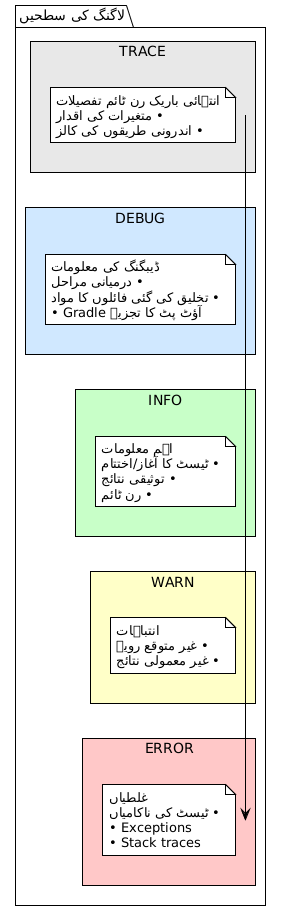

The diagram above was rendered by PlantUML. Its source (embedded in the PNG):
@startuml







<style>
  root {
    BackgroundColor white
    FontColor black
    FontName Verdana
    HyperLinkColor blue
    LineColor black
    LineThickness 1
    Margin 5
  }
  document {
    caption {
      LineThickness 0
    }
    footer {
      LineThickness 0
    }
    header {
      LineThickness 0
    }
    title {
      FontSize 22
      LineThickness 0
    }
  }
  node {
    MaximumWidth 300
  }
</style>

skinparam ArrowLollipopColor black
skinparam BackgroundColor white
skinparam DefaultFontName Verdana
skinparam DefaultMonospacedFontName Courier
skinparam LifelineStrategy nosolid
skinparam ParticipantPadding 10
skinparam SequenceLifeLineBorderColor black
skinparam Shadowing false
skinparam UseBetaStyle true

skinparam Activity {
  BackgroundColor white
  BarColor black
  BorderColor black
  FontColor black
  FontName Verdana
}
skinparam Boundary {
  FontColor black
}
skinparam Box {
  Padding 5
}
skinparam CircledCharacter {
  FontColor black
  FontName Courier
  Radius 9
}
skinparam Class {
  BackgroundColor white
  BorderColor black
  FontColor black
  FontName Verdana
}
skinparam ClassAttribute {
  FontColor black
  FontName Verdana
}
skinparam ClassStereotype {
  FontColor black
  FontName Verdana
}
skinparam Footer {
  FontColor black
  FontName Verdana
}
skinparam Header {
  FontColor black
  FontName Verdana
}
skinparam Hyperlink {
  Color blue
}
skinparam IconPackage {
  Color black
  BackgroundColor white
}
skinparam IconPrivate {
  Color black
  BackgroundColor white
}
skinparam IconProtected {
  Color black
  BackgroundColor white
}
skinparam IconPublic {
  Color black
  BackgroundColor white
}
skinparam Note {
  FontColor black
  FontName Verdana
}
skinparam Object {
  BorderColor black
}
skinparam Package {
  BorderColor black
  FontColor black
  FontName Verdana
}
skinparam State {
  BackgroundColor white
  BorderColor black
}
skinparam StereotypeA {
  BackgroundColor white
  BorderColor black
}
skinparam StereotypeC {
  BackgroundColor white
  BorderColor black
}
skinparam StereotypeE {
  BackgroundColor white
  BorderColor black
}
skinparam StereotypeI {
  BackgroundColor white
  BorderColor black
}
skinparam StereotypeN {
  BackgroundColor white
  BorderColor black
}
skinparam UseCaseStereoType {
  FontColor black
  FontName Verdana
}
skinparam backgroundColor #FEFEFE

package "لاگنگ کی سطحیں" {

    rectangle "TRACE" #E8E8E8 {
        note
انتہائی باریک رن ٹائم تفصیلات
• متغیرات کی اقدار
• اندرونی طریقوں کی کالز
        end note
    }

    rectangle "DEBUG" #D0E8FF {
        note
ڈیبگنگ کی معلومات
• درمیانی مراحل
• تخلیق کی گئی فائلوں کا مواد
• Gradle آؤٹ پٹ کا تجزیہ
        end note
    }

    rectangle "INFO" #C8FFC8 {
        note
اہم معلومات
• ٹیسٹ کا آغاز/اختتام
• توثیقی نتائج
• رن ٹائم
        end note
    }

    rectangle "WARN" #FFFFC8 {
        note
انتباہات
• غیر متوقع رویے
• غیر معمولی نتائج
        end note
    }

    rectangle "ERROR" #FFC8C8 {
        note
غلطیاں
• ٹیسٹ کی ناکامیاں
• Exceptions
• Stack traces
        end note
    }
}

@enduml